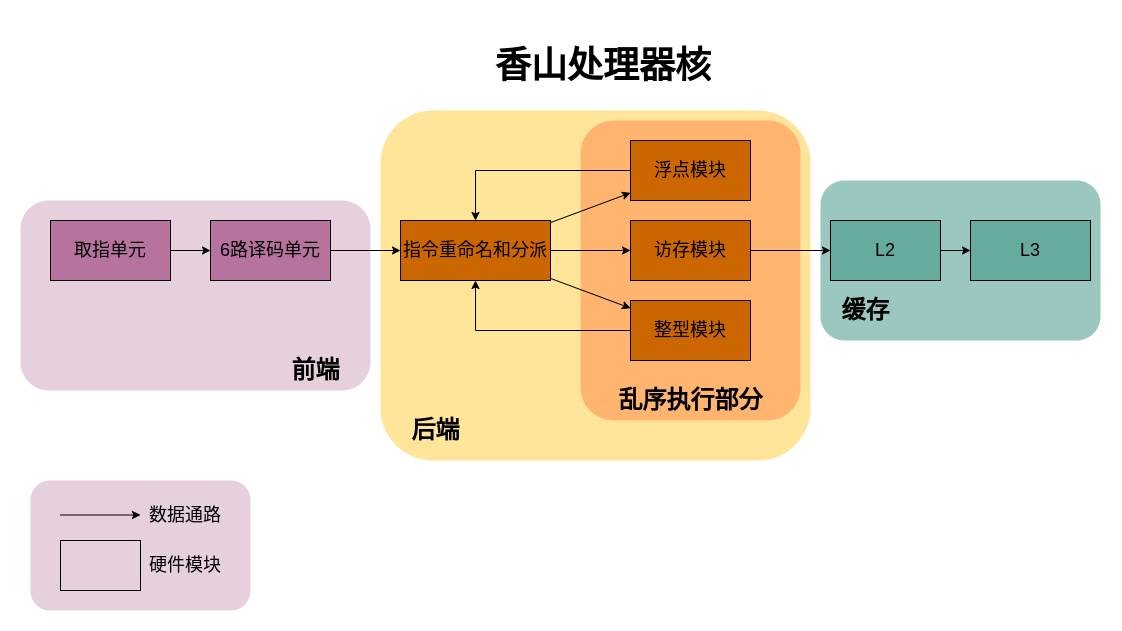

The diagram above was exported from draw.io. Its source (the exported page's mxGraphModel, read from the mxfile embedded in the PNG):
<mxGraphModel dx="1003" dy="684" grid="1" gridSize="10" guides="1" tooltips="1" connect="1" arrows="1" fold="1" page="1" pageScale="1" pageWidth="850" pageHeight="1100" math="0" shadow="0">
  <root>
    <mxCell id="0" />
    <mxCell id="1" parent="0" />
    <mxCell id="ojfXldfK0Hh1qnXroYkp-22" value="" style="rounded=1;whiteSpace=wrap;html=1;fillColor=#9AC7BF;strokeColor=none;" parent="1" vertex="1">
      <mxGeometry x="820" y="240" width="280" height="160" as="geometry" />
    </mxCell>
    <mxCell id="ojfXldfK0Hh1qnXroYkp-15" value="" style="rounded=1;whiteSpace=wrap;html=1;fillColor=#FFE599;strokeColor=none;" parent="1" vertex="1">
      <mxGeometry x="380" y="170" width="430" height="350" as="geometry" />
    </mxCell>
    <mxCell id="ojfXldfK0Hh1qnXroYkp-20" value="" style="rounded=1;whiteSpace=wrap;html=1;fillColor=#FFB570;strokeColor=none;shadow=0;" parent="1" vertex="1">
      <mxGeometry x="580" y="180" width="220" height="300" as="geometry" />
    </mxCell>
    <mxCell id="ojfXldfK0Hh1qnXroYkp-11" value="" style="rounded=1;whiteSpace=wrap;html=1;fillColor=#E6D0DE;strokeColor=none;" parent="1" vertex="1">
      <mxGeometry x="20" y="260" width="350" height="190" as="geometry" />
    </mxCell>
    <mxCell id="3" value="" style="edgeStyle=none;html=1;" parent="1" source="Aaw2Y13WMF_Qwb6YDwft-1" target="2" edge="1">
      <mxGeometry relative="1" as="geometry" />
    </mxCell>
    <mxCell id="5" value="" style="edgeStyle=none;html=1;" parent="1" source="2" target="4" edge="1">
      <mxGeometry relative="1" as="geometry" />
    </mxCell>
    <mxCell id="7" value="" style="edgeStyle=none;html=1;" parent="1" source="4" target="6" edge="1">
      <mxGeometry relative="1" as="geometry" />
    </mxCell>
    <mxCell id="9" value="" style="edgeStyle=none;html=1;" parent="1" source="4" target="8" edge="1">
      <mxGeometry relative="1" as="geometry" />
    </mxCell>
    <mxCell id="11" value="" style="edgeStyle=none;html=1;" parent="1" source="4" target="10" edge="1">
      <mxGeometry relative="1" as="geometry" />
    </mxCell>
    <mxCell id="4" value="&lt;font style=&quot;font-size: 18px;&quot;&gt;指令重命名和分派&lt;/font&gt;" style="rounded=0;whiteSpace=wrap;html=1;fillColor=#CC6600;" parent="1" vertex="1">
      <mxGeometry x="400" y="280" width="150" height="60" as="geometry" />
    </mxCell>
    <mxCell id="ojfXldfK0Hh1qnXroYkp-23" style="edgeStyle=orthogonalEdgeStyle;rounded=0;orthogonalLoop=1;jettySize=auto;html=1;fontSize=18;" parent="1" source="6" target="4" edge="1">
      <mxGeometry relative="1" as="geometry" />
    </mxCell>
    <mxCell id="6" value="&lt;font style=&quot;font-size: 18px;&quot;&gt;浮点模块&lt;/font&gt;" style="rounded=0;whiteSpace=wrap;html=1;fillColor=#CC6600;" parent="1" vertex="1">
      <mxGeometry x="630" y="200" width="120" height="60" as="geometry" />
    </mxCell>
    <mxCell id="ojfXldfK0Hh1qnXroYkp-24" style="edgeStyle=orthogonalEdgeStyle;rounded=0;orthogonalLoop=1;jettySize=auto;html=1;fontSize=18;" parent="1" source="8" target="4" edge="1">
      <mxGeometry relative="1" as="geometry" />
    </mxCell>
    <mxCell id="8" value="&lt;font style=&quot;font-size: 18px;&quot;&gt;整型模块&lt;/font&gt;" style="rounded=0;whiteSpace=wrap;html=1;fillColor=#CC6600;" parent="1" vertex="1">
      <mxGeometry x="630" y="360" width="120" height="60" as="geometry" />
    </mxCell>
    <mxCell id="ojfXldfK0Hh1qnXroYkp-28" value="" style="edgeStyle=orthogonalEdgeStyle;rounded=0;orthogonalLoop=1;jettySize=auto;html=1;fontSize=18;" parent="1" source="10" target="ojfXldfK0Hh1qnXroYkp-27" edge="1">
      <mxGeometry relative="1" as="geometry" />
    </mxCell>
    <mxCell id="10" value="&lt;font style=&quot;font-size: 18px;&quot;&gt;访存模块&lt;/font&gt;" style="rounded=0;whiteSpace=wrap;html=1;fillColor=#CC6600;" parent="1" vertex="1">
      <mxGeometry x="630" y="280" width="120" height="60" as="geometry" />
    </mxCell>
    <mxCell id="ojfXldfK0Hh1qnXroYkp-12" value="&lt;b&gt;&lt;font style=&quot;font-size: 24px;&quot;&gt;前端&lt;/font&gt;&lt;/b&gt;" style="text;html=1;align=center;verticalAlign=middle;resizable=0;points=[];autosize=1;strokeColor=none;fillColor=none;" parent="1" vertex="1">
      <mxGeometry x="280" y="410" width="70" height="40" as="geometry" />
    </mxCell>
    <mxCell id="ojfXldfK0Hh1qnXroYkp-19" value="&lt;b&gt;&lt;font style=&quot;font-size: 24px;&quot;&gt;后端&lt;/font&gt;&lt;/b&gt;" style="text;html=1;align=center;verticalAlign=middle;resizable=0;points=[];autosize=1;strokeColor=none;fillColor=none;" parent="1" vertex="1">
      <mxGeometry x="400" y="470" width="70" height="40" as="geometry" />
    </mxCell>
    <mxCell id="ojfXldfK0Hh1qnXroYkp-21" value="&lt;b&gt;&lt;font style=&quot;font-size: 24px;&quot;&gt;乱序执行部分&lt;/font&gt;&lt;/b&gt;" style="text;html=1;align=center;verticalAlign=middle;resizable=0;points=[];autosize=1;strokeColor=none;fillColor=none;" parent="1" vertex="1">
      <mxGeometry x="605" y="440" width="170" height="40" as="geometry" />
    </mxCell>
    <mxCell id="Aaw2Y13WMF_Qwb6YDwft-1" value="&lt;font style=&quot;font-size: 18px;&quot;&gt;取指单元&lt;/font&gt;" style="rounded=0;whiteSpace=wrap;html=1;fillColor=#B5739D;" parent="1" vertex="1">
      <mxGeometry x="50" y="280" width="120" height="60" as="geometry" />
    </mxCell>
    <mxCell id="2" value="&lt;font style=&quot;font-size: 18px;&quot;&gt;6路译码单元&lt;/font&gt;" style="rounded=0;whiteSpace=wrap;html=1;fillColor=#B5739D;" parent="1" vertex="1">
      <mxGeometry x="210" y="280" width="120" height="60" as="geometry" />
    </mxCell>
    <mxCell id="ojfXldfK0Hh1qnXroYkp-32" value="" style="edgeStyle=orthogonalEdgeStyle;rounded=0;orthogonalLoop=1;jettySize=auto;html=1;fontSize=18;" parent="1" source="ojfXldfK0Hh1qnXroYkp-27" target="ojfXldfK0Hh1qnXroYkp-29" edge="1">
      <mxGeometry relative="1" as="geometry" />
    </mxCell>
    <mxCell id="ojfXldfK0Hh1qnXroYkp-27" value="&lt;font style=&quot;font-size: 18px;&quot;&gt;L2&lt;/font&gt;" style="rounded=0;whiteSpace=wrap;html=1;fillColor=#67AB9F;" parent="1" vertex="1">
      <mxGeometry x="830" y="280" width="110" height="60" as="geometry" />
    </mxCell>
    <mxCell id="ojfXldfK0Hh1qnXroYkp-29" value="&lt;font style=&quot;font-size: 18px;&quot;&gt;L3&lt;/font&gt;" style="rounded=0;whiteSpace=wrap;html=1;fillColor=#67AB9F;shadow=0;" parent="1" vertex="1">
      <mxGeometry x="970" y="280" width="120" height="60" as="geometry" />
    </mxCell>
    <mxCell id="ojfXldfK0Hh1qnXroYkp-31" value="&lt;b&gt;&lt;font style=&quot;font-size: 24px;&quot;&gt;缓存&lt;/font&gt;&lt;/b&gt;" style="text;html=1;align=center;verticalAlign=middle;resizable=0;points=[];autosize=1;strokeColor=none;fillColor=none;" parent="1" vertex="1">
      <mxGeometry x="830" y="350" width="70" height="40" as="geometry" />
    </mxCell>
    <mxCell id="CrAKvbTylBV1ADV-Ioji-11" value="&lt;h1&gt;香山处理器核&lt;/h1&gt;" style="text;html=1;strokeColor=none;fillColor=none;spacing=5;spacingTop=-20;whiteSpace=wrap;overflow=hidden;rounded=0;shadow=0;fontSize=18;" vertex="1" parent="1">
      <mxGeometry x="490" y="90" width="230" height="60" as="geometry" />
    </mxCell>
    <mxCell id="CrAKvbTylBV1ADV-Ioji-12" value="" style="rounded=1;whiteSpace=wrap;html=1;fillColor=#E6D0DE;strokeColor=none;" vertex="1" parent="1">
      <mxGeometry x="30" y="540" width="220" height="130" as="geometry" />
    </mxCell>
    <mxCell id="CrAKvbTylBV1ADV-Ioji-13" value="" style="endArrow=classic;html=1;rounded=0;fontSize=18;" edge="1" parent="1">
      <mxGeometry width="50" height="50" relative="1" as="geometry">
        <mxPoint x="60" y="574.5" as="sourcePoint" />
        <mxPoint x="140" y="574.5" as="targetPoint" />
      </mxGeometry>
    </mxCell>
    <mxCell id="CrAKvbTylBV1ADV-Ioji-14" value="数据通路" style="text;html=1;strokeColor=none;fillColor=none;align=center;verticalAlign=middle;whiteSpace=wrap;rounded=0;shadow=0;fontSize=18;" vertex="1" parent="1">
      <mxGeometry x="140" y="560" width="90" height="30" as="geometry" />
    </mxCell>
    <mxCell id="CrAKvbTylBV1ADV-Ioji-15" value="" style="rounded=0;whiteSpace=wrap;html=1;shadow=0;fontSize=18;fillColor=none;" vertex="1" parent="1">
      <mxGeometry x="60" y="600" width="80" height="50" as="geometry" />
    </mxCell>
    <mxCell id="CrAKvbTylBV1ADV-Ioji-16" value="硬件模块" style="text;html=1;strokeColor=none;fillColor=none;align=center;verticalAlign=middle;whiteSpace=wrap;rounded=0;shadow=0;fontSize=18;" vertex="1" parent="1">
      <mxGeometry x="140" y="610" width="90" height="30" as="geometry" />
    </mxCell>
  </root>
</mxGraphModel>